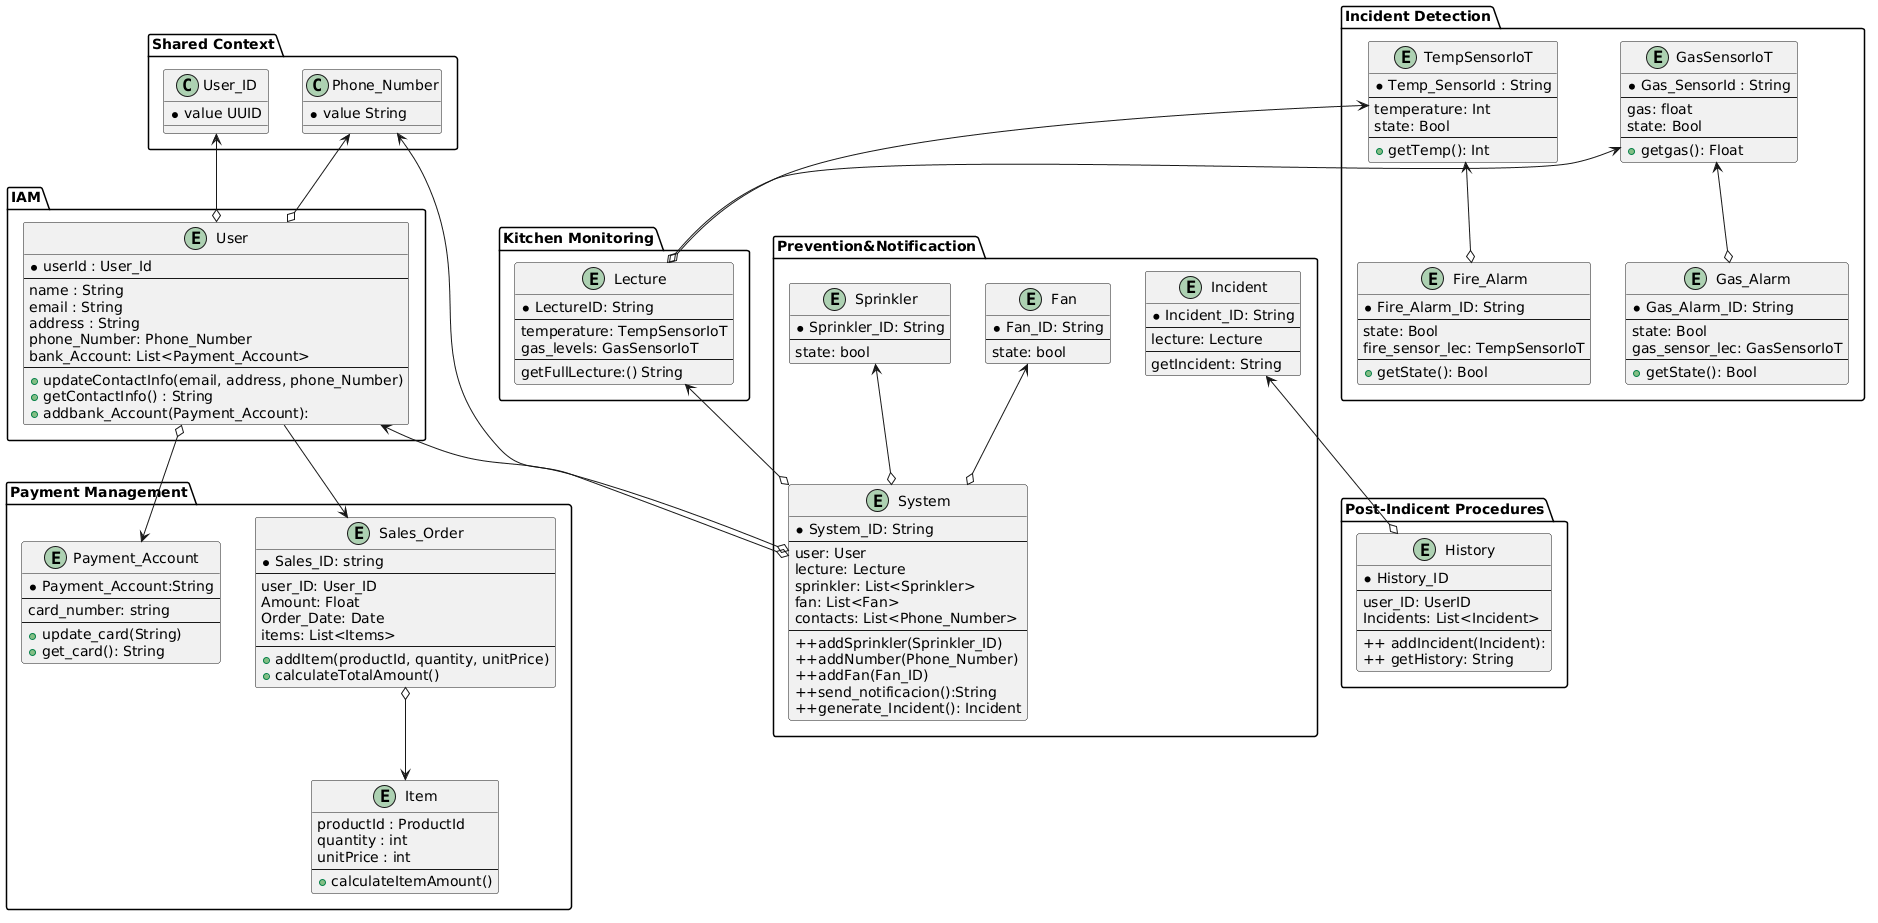

The diagram above was rendered by PlantUML. Its source (embedded in the PNG):
@startuml
package "Shared Context" {
Class User_ID{
*value UUID
}
Class Phone_Number{
*value String
}
}
package "IAM" {
entity User{
*userId : User_Id
--
name : String
email : String
address : String
phone_Number: Phone_Number
bank_Account: List<Payment_Account>
--
+updateContactInfo(email, address, phone_Number)
+getContactInfo() : String
+addbank_Account(Payment_Account):
}
}

package "Incident Detection" {

entity TempSensorIoT{
*Temp_SensorId : String
--
temperature: Int
state: Bool
--
+getTemp(): Int
}

entity GasSensorIoT{
*Gas_SensorId : String
--
gas: float
state: Bool
--
+getgas(): Float
}

entity Fire_Alarm{
*Fire_Alarm_ID: String
--
state: Bool
fire_sensor_lec: TempSensorIoT
--
+getState(): Bool
}

entity Gas_Alarm{
*Gas_Alarm_ID: String
--
state: Bool
gas_sensor_lec: GasSensorIoT
--
+getState(): Bool
}

}
package "Kitchen Monitoring" {

entity Lecture{
*LectureID: String
--
temperature: TempSensorIoT
gas_levels: GasSensorIoT
--
getFullLecture:() String
}

}

package "Payment Management" {

entity Payment_Account{
*Payment_Account:String
--
card_number: string
--
+update_card(String)
+get_card(): String
}

entity Sales_Order{
*Sales_ID: string
--
user_ID: User_ID
Amount: Float
Order_Date: Date
items: List<Items>
--
+addItem(productId, quantity, unitPrice)
+calculateTotalAmount()
}

entity Item {
productId : ProductId
quantity : int
unitPrice : int
--
+calculateItemAmount()
}

}

package "Prevention&Notificaction" {

entity Sprinkler{
*Sprinkler_ID: String
--
state: bool
}

entity Fan{
*Fan_ID: String
--
state: bool
}

entity System{
*System_ID: String
--
user: User
lecture: Lecture
sprinkler: List<Sprinkler>
fan: List<Fan>
contacts: List<Phone_Number>
--
++addSprinkler(Sprinkler_ID)
++addNumber(Phone_Number)
++addFan(Fan_ID)
++send_notificacion():String
++generate_Incident(): Incident
}

entity Incident{
*Incident_ID: String
--
lecture: Lecture
--
getIncident: String
}

}

package "Post-Indicent Procedures" {

entity History{
*History_ID
--
user_ID: UserID
Incidents: List<Incident>
--
++ addIncident(Incident):
++ getHistory: String
}

}

TempSensorIoT <--o Fire_Alarm
GasSensorIoT <--o Gas_Alarm

TempSensorIoT <--o Lecture 
GasSensorIoT <--o Lecture

Lecture <--o System

Sprinkler <--o System
Fan <--o System

Incident <--o History

User_ID <--o User
Phone_Number <--o User

User <--o System
Phone_Number <--o System

User --> Sales_Order
Sales_Order o--> Item
User o--> Payment_Account

}
@enduml